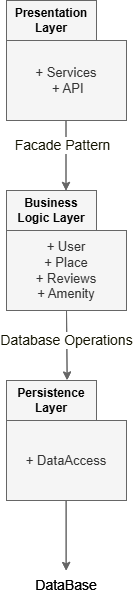

The diagram above was exported from draw.io. Its source (the exported page's mxGraphModel, read from the mxfile embedded in the PNG):
<mxGraphModel dx="936" dy="479" grid="1" gridSize="10" guides="1" tooltips="1" connect="1" arrows="1" fold="1" page="1" pageScale="1" pageWidth="827" pageHeight="1169" math="0" shadow="0">
  <root>
    <mxCell id="0" />
    <mxCell id="1" parent="0" />
    <mxCell id="gaUOlwE9wDlh8azNcaij-1" parent="1" style="rounded=0;whiteSpace=wrap;html=1;labelBackgroundColor=none;fillColor=#f5f5f5;fontColor=#333333;strokeColor=#666666;" value="&lt;font style=&quot;font-size: 13px;&quot;&gt;+ Services&lt;br&gt;&amp;nbsp;+ API&lt;/font&gt;" vertex="1">
      <mxGeometry height="80" width="120" x="340" y="160" as="geometry" />
    </mxCell>
    <mxCell id="gaUOlwE9wDlh8azNcaij-2" edge="1" parent="1" style="endArrow=classic;html=1;rounded=0;labelBackgroundColor=none;fontColor=default;fillColor=#f5f5f5;strokeColor=#666666;" value="">
      <mxGeometry height="50" relative="1" width="50" as="geometry">
        <mxPoint x="399.5" y="240" as="sourcePoint" />
        <mxPoint x="399.5" y="310" as="targetPoint" />
      </mxGeometry>
    </mxCell>
    <mxCell id="gaUOlwE9wDlh8azNcaij-3" edge="1" parent="1" source="gaUOlwE9wDlh8azNcaij-6" style="endArrow=classic;html=1;rounded=0;labelBackgroundColor=none;fontColor=default;fillColor=#f5f5f5;strokeColor=#666666;exitX=0.5;exitY=1;exitDx=0;exitDy=0;exitPerimeter=0;entryX=0.674;entryY=-0.012;entryDx=0;entryDy=0;entryPerimeter=0;" target="gaUOlwE9wDlh8azNcaij-7" value="">
      <mxGeometry height="50" relative="1" width="50" as="geometry">
        <mxPoint x="400" y="440" as="sourcePoint" />
        <mxPoint x="399.47" y="520" as="targetPoint" />
      </mxGeometry>
    </mxCell>
    <mxCell id="gaUOlwE9wDlh8azNcaij-4" parent="1" style="rounded=0;whiteSpace=wrap;html=1;labelBackgroundColor=none;fillColor=#f5f5f5;fontColor=#333333;strokeColor=#666666;" value="&lt;strong style=&quot;box-sizing: border-box; font-weight: bold; scrollbar-color: rgb(95, 99, 104) rgb(49, 54, 60); font-family: aktiv-grotesk, sans-serif; text-align: start;&quot;&gt;&lt;font style=&quot;color: light-dark(rgb(0, 0, 0), rgb(25, 25, 30));&quot;&gt;Presentation Layer&lt;/font&gt;&lt;/strong&gt;" vertex="1">
      <mxGeometry height="40" width="90" x="340" y="120" as="geometry" />
    </mxCell>
    <mxCell id="gaUOlwE9wDlh8azNcaij-5" parent="1" style="rounded=0;whiteSpace=wrap;html=1;labelBackgroundColor=none;fillColor=#f5f5f5;fontColor=#333333;strokeColor=#666666;" value="&lt;strong style=&quot;box-sizing: border-box; font-weight: bold; scrollbar-color: rgb(95, 99, 104) rgb(49, 54, 60); font-family: aktiv-grotesk, sans-serif; text-align: start;&quot;&gt;&lt;font style=&quot;color: rgb(0, 0, 0);&quot;&gt;Business Logic Layer&lt;/font&gt;&lt;/strong&gt;" vertex="1">
      <mxGeometry height="40" width="90" x="340" y="310" as="geometry" />
    </mxCell>
    <mxCell id="gaUOlwE9wDlh8azNcaij-6" parent="1" style="rounded=0;whiteSpace=wrap;html=1;labelBackgroundColor=none;fillColor=#f5f5f5;fontColor=#333333;strokeColor=#666666;" value="&lt;font style=&quot;font-size: 13px;&quot; face=&quot;Helvetica&quot;&gt;+ User&lt;br&gt;+ Place&lt;br&gt;+ Reviews&lt;br&gt;+ Amenity&lt;/font&gt;" vertex="1">
      <mxGeometry height="80" width="120" x="340" y="350" as="geometry" />
    </mxCell>
    <mxCell id="gaUOlwE9wDlh8azNcaij-7" parent="1" style="rounded=0;whiteSpace=wrap;html=1;labelBackgroundColor=none;fillColor=#f5f5f5;fontColor=#333333;strokeColor=#666666;" value="&lt;strong style=&quot;box-sizing: border-box; font-weight: bold; scrollbar-color: rgb(95, 99, 104) rgb(49, 54, 60); font-family: aktiv-grotesk, sans-serif; font-size: 14px; text-align: start;&quot;&gt;&lt;font style=&quot;color: rgb(0, 0, 0);&quot;&gt;Persistence Layer&lt;/font&gt;&lt;/strong&gt;" vertex="1">
      <mxGeometry height="40" width="90" x="340" y="500" as="geometry" />
    </mxCell>
    <mxCell id="gaUOlwE9wDlh8azNcaij-11" parent="1" style="rounded=0;whiteSpace=wrap;html=1;labelBackgroundColor=none;fillColor=#f5f5f5;fontColor=#333333;strokeColor=#666666;" value="+ DataAccess" vertex="1">
      <mxGeometry height="80" width="120" x="340" y="540" as="geometry" />
    </mxCell>
    <mxCell id="gaUOlwE9wDlh8azNcaij-14" edge="1" parent="1" style="endArrow=classic;html=1;rounded=0;labelBackgroundColor=none;fontColor=default;fillColor=#f5f5f5;strokeColor=#666666;" value="">
      <mxGeometry height="50" relative="1" width="50" as="geometry">
        <mxPoint x="399.63" y="620" as="sourcePoint" />
        <mxPoint x="399.63" y="690" as="targetPoint" />
      </mxGeometry>
    </mxCell>
    <mxCell id="gaUOlwE9wDlh8azNcaij-16" parent="1" style="text;html=1;whiteSpace=wrap;strokeColor=none;fillColor=none;align=center;verticalAlign=middle;rounded=0;" value="&lt;span style=&quot;font-size: 14px; text-align: start;&quot;&gt;&lt;font style=&quot;color: rgb(0, 0, 0);&quot; face=&quot;Helvetica&quot;&gt;DataBase&lt;/font&gt;&lt;/span&gt;" vertex="1">
      <mxGeometry height="30" width="60" x="370" y="690" as="geometry" />
    </mxCell>
    <mxCell id="gaUOlwE9wDlh8azNcaij-17" parent="1" style="rounded=0;whiteSpace=wrap;html=1;labelBackgroundColor=none;fillColor=#f5f5f5;fontColor=#333333;strokeColor=#666666;" value="&lt;font style=&quot;font-size: 13px;&quot;&gt;+ Services&lt;br&gt;&amp;nbsp;+ API&lt;/font&gt;" vertex="1">
      <mxGeometry height="80" width="120" x="340" y="160" as="geometry" />
    </mxCell>
    <mxCell id="gaUOlwE9wDlh8azNcaij-18" edge="1" parent="1" style="endArrow=classic;html=1;rounded=0;labelBackgroundColor=none;fontColor=default;fillColor=#f5f5f5;strokeColor=#666666;" value="">
      <mxGeometry height="50" relative="1" width="50" as="geometry">
        <mxPoint x="399.5" y="240" as="sourcePoint" />
        <mxPoint x="399.5" y="310" as="targetPoint" />
      </mxGeometry>
    </mxCell>
    <mxCell id="gaUOlwE9wDlh8azNcaij-30" connectable="0" parent="gaUOlwE9wDlh8azNcaij-18" style="edgeLabel;html=1;align=center;verticalAlign=middle;resizable=0;points=[];" value="&lt;span style=&quot;color: rgb(19, 19, 0); font-size: 14px;&quot;&gt;Facade Pattern&lt;/span&gt;" vertex="1">
      <mxGeometry relative="1" x="-0.2909" y="-4" as="geometry">
        <mxPoint as="offset" />
      </mxGeometry>
    </mxCell>
    <mxCell id="gaUOlwE9wDlh8azNcaij-20" edge="1" parent="1" source="gaUOlwE9wDlh8azNcaij-24" style="endArrow=classic;html=1;rounded=0;labelBackgroundColor=none;fontColor=default;fillColor=#f5f5f5;strokeColor=#666666;exitX=0.5;exitY=1;exitDx=0;exitDy=0;exitPerimeter=0;entryX=0.674;entryY=-0.012;entryDx=0;entryDy=0;entryPerimeter=0;" target="gaUOlwE9wDlh8azNcaij-25" value="">
      <mxGeometry height="50" relative="1" width="50" as="geometry">
        <mxPoint x="400" y="440" as="sourcePoint" />
        <mxPoint x="399.47" y="520" as="targetPoint" />
      </mxGeometry>
    </mxCell>
    <mxCell id="gaUOlwE9wDlh8azNcaij-29" connectable="0" parent="gaUOlwE9wDlh8azNcaij-20" style="edgeLabel;html=1;align=center;verticalAlign=middle;resizable=0;points=[];" value="&lt;span style=&quot;color: rgb(19, 19, 0); font-size: 14px;&quot;&gt;Database Operations&lt;/span&gt;" vertex="1">
      <mxGeometry relative="1" x="-0.1555" y="-1" as="geometry">
        <mxPoint as="offset" />
      </mxGeometry>
    </mxCell>
    <mxCell id="gaUOlwE9wDlh8azNcaij-22" parent="1" style="rounded=0;whiteSpace=wrap;html=1;labelBackgroundColor=none;fillColor=#f5f5f5;fontColor=#333333;strokeColor=#666666;" value="&lt;strong style=&quot;box-sizing: border-box; font-weight: bold; scrollbar-color: rgb(95, 99, 104) rgb(49, 54, 60); text-align: start;&quot;&gt;&lt;font style=&quot;color: light-dark(rgb(0, 0, 0), rgb(25, 25, 30));&quot; face=&quot;Helvetica&quot;&gt;Presentation Layer&lt;/font&gt;&lt;/strong&gt;" vertex="1">
      <mxGeometry height="40" width="90" x="340" y="120" as="geometry" />
    </mxCell>
    <mxCell id="gaUOlwE9wDlh8azNcaij-23" parent="1" style="rounded=0;whiteSpace=wrap;html=1;labelBackgroundColor=none;fillColor=#f5f5f5;fontColor=#333333;strokeColor=#666666;" value="&lt;strong style=&quot;box-sizing: border-box; font-weight: bold; scrollbar-color: rgb(95, 99, 104) rgb(49, 54, 60); text-align: start;&quot;&gt;&lt;font style=&quot;color: rgb(0, 0, 0);&quot;&gt;Business Logic Layer&lt;/font&gt;&lt;/strong&gt;" vertex="1">
      <mxGeometry height="40" width="90" x="340" y="310" as="geometry" />
    </mxCell>
    <mxCell id="gaUOlwE9wDlh8azNcaij-24" parent="1" style="rounded=0;whiteSpace=wrap;html=1;labelBackgroundColor=none;fillColor=#f5f5f5;fontColor=#333333;strokeColor=#666666;" value="&lt;font style=&quot;font-size: 13px;&quot; face=&quot;Helvetica&quot;&gt;+ User&lt;br&gt;+ Place&lt;br&gt;+ Reviews&lt;br&gt;+ Amenity&lt;/font&gt;" vertex="1">
      <mxGeometry height="80" width="120" x="340" y="350" as="geometry" />
    </mxCell>
    <mxCell id="gaUOlwE9wDlh8azNcaij-25" parent="1" style="rounded=0;whiteSpace=wrap;html=1;labelBackgroundColor=none;fillColor=#f5f5f5;fontColor=#333333;strokeColor=#666666;" value="&lt;strong style=&quot;box-sizing: border-box; font-weight: bold; scrollbar-color: rgb(95, 99, 104) rgb(49, 54, 60); text-align: start;&quot;&gt;&lt;font style=&quot;color: rgb(0, 0, 0);&quot; face=&quot;Helvetica&quot;&gt;Persistence Layer&lt;/font&gt;&lt;/strong&gt;" vertex="1">
      <mxGeometry height="40" width="90" x="340" y="500" as="geometry" />
    </mxCell>
    <mxCell id="gaUOlwE9wDlh8azNcaij-26" parent="1" style="rounded=0;whiteSpace=wrap;html=1;labelBackgroundColor=none;fillColor=#f5f5f5;fontColor=#333333;strokeColor=#666666;" value="&lt;font style=&quot;font-size: 13px;&quot;&gt;+ DataAccess&lt;/font&gt;" vertex="1">
      <mxGeometry height="80" width="120" x="340" y="540" as="geometry" />
    </mxCell>
    <mxCell id="gaUOlwE9wDlh8azNcaij-27" edge="1" parent="1" style="endArrow=classic;html=1;rounded=0;labelBackgroundColor=none;fontColor=default;fillColor=#f5f5f5;strokeColor=#666666;" value="">
      <mxGeometry height="50" relative="1" width="50" as="geometry">
        <mxPoint x="399.63" y="620" as="sourcePoint" />
        <mxPoint x="399.63" y="690" as="targetPoint" />
      </mxGeometry>
    </mxCell>
    <mxCell id="gaUOlwE9wDlh8azNcaij-28" parent="1" style="text;html=1;whiteSpace=wrap;strokeColor=none;fillColor=none;align=center;verticalAlign=middle;rounded=0;" value="&lt;span style=&quot;font-size: 14px; text-align: start;&quot;&gt;&lt;font style=&quot;color: rgb(0, 0, 0);&quot; face=&quot;Helvetica&quot;&gt;DataBase&lt;/font&gt;&lt;/span&gt;" vertex="1">
      <mxGeometry height="30" width="60" x="370" y="690" as="geometry" />
    </mxCell>
  </root>
</mxGraphModel>